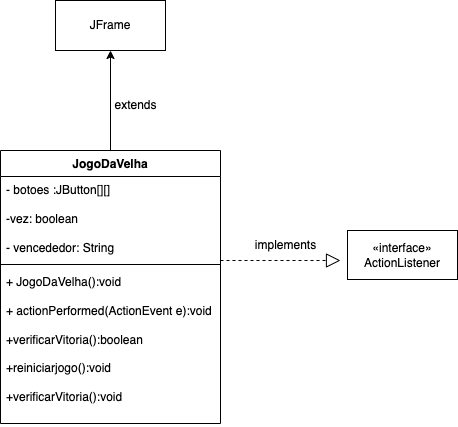

The diagram above was exported from draw.io. Its source (the exported page's mxGraphModel, read from the mxfile embedded in the PNG):
<mxGraphModel dx="442" dy="648" grid="1" gridSize="7" guides="1" tooltips="1" connect="1" arrows="1" fold="1" page="1" pageScale="1" pageWidth="850" pageHeight="1100" math="0" shadow="0">
  <root>
    <mxCell id="0" />
    <mxCell id="1" parent="0" />
    <mxCell id="7OlKzGJddzGpcnNqQ8Kg-6" style="edgeStyle=orthogonalEdgeStyle;rounded=0;orthogonalLoop=1;jettySize=auto;html=1;" parent="1" source="7OlKzGJddzGpcnNqQ8Kg-1" edge="1">
      <mxGeometry relative="1" as="geometry">
        <mxPoint x="400" y="120" as="targetPoint" />
      </mxGeometry>
    </mxCell>
    <mxCell id="7OlKzGJddzGpcnNqQ8Kg-1" value="JogoDaVelha" style="swimlane;fontStyle=1;align=center;verticalAlign=top;childLayout=stackLayout;horizontal=1;startSize=26;horizontalStack=0;resizeParent=1;resizeParentMax=0;resizeLast=0;collapsible=1;marginBottom=0;whiteSpace=wrap;html=1;" parent="1" vertex="1">
      <mxGeometry x="290" y="220" width="220" height="273" as="geometry" />
    </mxCell>
    <mxCell id="7OlKzGJddzGpcnNqQ8Kg-2" value="- botoes :JButton[][]&lt;br&gt;&lt;br&gt;-vez: boolean&lt;br&gt;&lt;br&gt;- vencededor: String" style="text;strokeColor=none;fillColor=none;align=left;verticalAlign=top;spacingLeft=4;spacingRight=4;overflow=hidden;rotatable=0;points=[[0,0.5],[1,0.5]];portConstraint=eastwest;whiteSpace=wrap;html=1;" parent="7OlKzGJddzGpcnNqQ8Kg-1" vertex="1">
      <mxGeometry y="26" width="220" height="84" as="geometry" />
    </mxCell>
    <mxCell id="7OlKzGJddzGpcnNqQ8Kg-3" value="" style="line;strokeWidth=1;fillColor=none;align=left;verticalAlign=middle;spacingTop=-1;spacingLeft=3;spacingRight=3;rotatable=0;labelPosition=right;points=[];portConstraint=eastwest;strokeColor=inherit;" parent="7OlKzGJddzGpcnNqQ8Kg-1" vertex="1">
      <mxGeometry y="110" width="220" height="8" as="geometry" />
    </mxCell>
    <mxCell id="7OlKzGJddzGpcnNqQ8Kg-4" value="+ JogoDaVelha():void&lt;br&gt;&lt;br&gt;+ actionPerformed(ActionEvent e):void&lt;br&gt;&lt;br&gt;+verificarVitoria():boolean&lt;br&gt;&lt;br&gt;+reiniciarjogo():void&lt;br&gt;&lt;br&gt;+verificarVitoria():void" style="text;strokeColor=none;fillColor=none;align=left;verticalAlign=top;spacingLeft=4;spacingRight=4;overflow=hidden;rotatable=0;points=[[0,0.5],[1,0.5]];portConstraint=eastwest;whiteSpace=wrap;html=1;" parent="7OlKzGJddzGpcnNqQ8Kg-1" vertex="1">
      <mxGeometry y="118" width="220" height="155" as="geometry" />
    </mxCell>
    <mxCell id="7OlKzGJddzGpcnNqQ8Kg-7" value="JFrame" style="html=1;whiteSpace=wrap;" parent="1" vertex="1">
      <mxGeometry x="345" y="70" width="110" height="50" as="geometry" />
    </mxCell>
    <mxCell id="7OlKzGJddzGpcnNqQ8Kg-8" value="extends" style="text;html=1;align=center;verticalAlign=middle;resizable=0;points=[];autosize=1;strokeColor=none;fillColor=none;" parent="1" vertex="1">
      <mxGeometry x="390" y="160" width="70" height="30" as="geometry" />
    </mxCell>
    <mxCell id="6Y_SRHwmtB3gRwZtiTDH-3" value="" style="endArrow=block;dashed=1;endFill=0;endSize=12;html=1;rounded=0;" parent="1" edge="1">
      <mxGeometry width="160" relative="1" as="geometry">
        <mxPoint x="510" y="330" as="sourcePoint" />
        <mxPoint x="630" y="330" as="targetPoint" />
        <Array as="points">
          <mxPoint x="610" y="330" />
        </Array>
      </mxGeometry>
    </mxCell>
    <mxCell id="6Y_SRHwmtB3gRwZtiTDH-5" value="implements" style="text;html=1;align=center;verticalAlign=middle;resizable=0;points=[];autosize=1;strokeColor=none;fillColor=none;" parent="1" vertex="1">
      <mxGeometry x="535" y="300" width="80" height="30" as="geometry" />
    </mxCell>
    <mxCell id="6Y_SRHwmtB3gRwZtiTDH-6" value="«interface»&lt;br&gt;ActionListener" style="html=1;whiteSpace=wrap;" parent="1" vertex="1">
      <mxGeometry x="637" y="300" width="110" height="49" as="geometry" />
    </mxCell>
  </root>
</mxGraphModel>